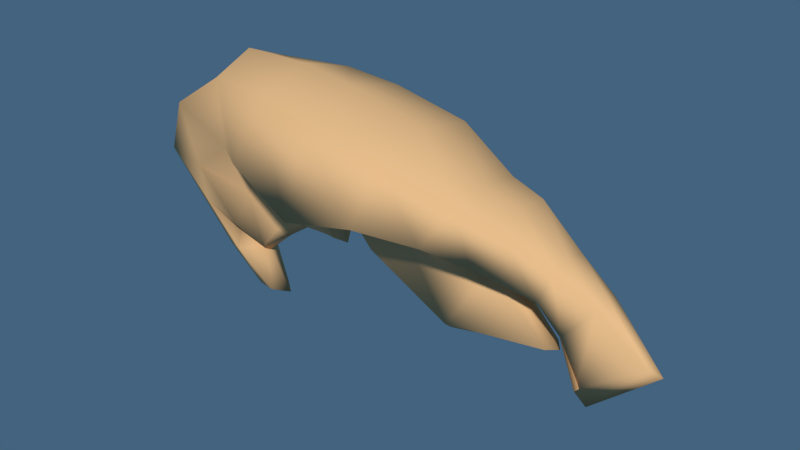 # Source: Krill.blend  (saved by Blender 2.78.0; exported with 4.5.12 LTS)
import bpy
from mathutils import Matrix  # noqa: F401  (used for matrix-valued properties, if any)

bpy.ops.wm.read_factory_settings(use_empty=True)
scene = bpy.context.scene
scene.name = 'Scene'

# ---- collections
col_collection_1 = bpy.data.collections.new('Collection 1'); scene.collection.children.link(col_collection_1)

# ---- materials (node trees are filled in below, after node groups)
mat_material = bpy.data.materials.new('Material')
mat_material.alpha_threshold = 0.0
mat_material.use_transparent_shadow = False
mat_material.diffuse_color = (0.8, 0.481, 0.2276, 1.0)
mat_material.specular_color = (1.0, 0.614, 0.3379)
mat_material.roughness = 0.5
mat_material.specular_intensity = 0.2474

# ---- material node trees

# ---- world
world_world = bpy.data.worlds.new('World'); scene.world = world_world
world_world.color = (0.05567, 0.1239, 0.2079)
world_world.use_sun_shadow = False
world_world.sun_shadow_jitter_overblur = 0.0
world_world.cycles.sampling_method = 'NONE'
world_world.cycles.sample_map_resolution = 256

# ---- meshes
me_cube = bpy.data.meshes.new('Cube')
me_cube.from_pydata([(0.5278, 0.7775, -1.165), (0.5278, -0.7775, -1.165), (-0.2306, -0.8142, -1.538), (-0.2306, 0.8142, -1.538), (0.6968, 0.6017, 0.27), (0.6968, -0.6017, 0.27), (-0.1138, -0.6301, 0.6241), (-0.1138, 0.6301, 0.6241), (-0.9356, -0.7435, -0.7408), (-0.9356, 0.7435, -0.7408), (-0.685, -0.5754, 0.7887), (-0.685, 0.5754, 0.7887), (-1.254, -0.5622, -0.6576), (-1.254, 0.5622, -0.6576), (-1.441, -0.4351, 0.7673), (-1.441, 0.4351, 0.7673), (-1.652, -0.5531, -1.402), (-1.652, 0.5531, -1.402), (-2.031, -0.428, -0.1538), (-2.031, 0.428, -0.1538), (-1.687, -0.4551, -2.375), (-1.687, 0.4552, -2.375), (-2.282, -0.3522, -1.502), (-2.282, 0.3522, -1.502), (-1.507, -0.2476, -3.759), (-1.507, 0.2476, -3.759), (-1.677, -0.1916, -3.793), (-1.677, 0.1916, -3.793), (-1.196, -0.1228, -4.747), (-1.196, 0.1228, -4.747), (-1.383, -0.09505, -4.74), (-1.383, 0.09505, -4.74), (1.081, 0.5253, -1.399), (1.081, -0.5253, -1.399), (1.366, 0.4066, -0.3839), (1.366, -0.4066, -0.3839), (1.537, 0.4343, -1.554), (1.537, -0.4343, -1.554), (1.73, 0.3361, -0.5707), (1.73, -0.3361, -0.5707), (2.11, 0.2868, -1.948), (2.11, -0.2868, -1.948), (2.212, 0.222, -1.306), (2.212, -0.222, -1.306), (2.387, 0.04441, -4.023), (2.387, -0.04441, -4.023), (3.019, 0.03437, -2.846), (3.019, -0.03437, -2.846), (-0.327, -0.08756, -2.666), (-0.327, 0.08757, -2.666), (-0.6066, -0.06511, -2.631), (-0.6066, 0.06511, -2.631), (-0.8506, -0.04923, -2.678), (-0.8506, 0.04923, -2.678), (-1.143, -0.04843, -3.127), (-1.143, 0.04843, -3.127), (-1.311, -0.08756, -3.687), (-1.311, 0.08757, -3.687), (1.035, 0.08347, -3.673), (1.035, -0.08396, -3.673), (0.1707, -0.1079, -2.544), (0.1707, 0.1074, -2.544), (2.112, 0.1074, -3.238), (2.112, -0.1079, -3.238), (0.6215, 0.1076, -2.043), (1.548, 0.1384, -1.891), (1.548, -0.1389, -1.891), (0.6215, -0.108, -2.043), (-0.1146, -0.1389, -1.663), (-0.1146, 0.1384, -1.663), (-1.499, 0.2933, -3.031), (-1.499, -0.2933, -3.031), (-1.397, -0.1622, -2.265), (-1.397, 0.1622, -2.265), (-1.052, -0.1649, -1.668), (-1.052, 0.1649, -1.668), (-0.7711, -0.2181, -1.686), (-0.7711, 0.2181, -1.686), (-0.3068, -0.2933, -1.763), (-0.3068, 0.2933, -1.763), (2.583, 0.1692, -1.899), (2.583, -0.1267, -1.899), (2.282, -0.1699, -2.689), (2.282, 0.2124, -2.689), (-0.171, 1.348e-07, -1.688), (0.6968, -4.172e-07, 0.5744), (-0.1138, 1.788e-07, 1.014), (-0.685, 3.576e-07, 1.218), (-1.441, 5.364e-07, 1.191), (-2.031, 6.557e-07, 0.04855), (-1.653, 4.24e-07, -2.541), (-2.282, 8.345e-07, -1.625), (-1.342, 6.009e-07, -3.723), (-1.677, 8.643e-07, -3.98), (-1.039, 8.588e-07, -4.809), (-1.383, 8.494e-07, -4.899), (1.214, -2.384e-07, -1.502), (1.366, -5.551e-07, -0.2368), (1.461, -1.963e-07, -1.704), (1.73, -4.401e-07, -0.4687), (1.967, -4.113e-07, -2.036), (2.212, -6.217e-07, -1.177), (2.488, -7.082e-07, -4.353), (3.151, -7.154e-07, -2.964), (-0.2168, 1.414e-08, -2.793), (-0.6008, -6.751e-08, -2.8), (-0.7564, 4.674e-07, -2.818), (-0.9897, 8.755e-07, -3.198), (-1.312, 6.956e-07, -3.856), (1.041, -0.0002465, -3.842), (0.02977, -0.0002464, -2.607), (2.208, -0.01728, -3.242), (1.613, -0.01627, -1.851), (-0.1294, -0.0002464, -1.715), (-1.661, 5.999e-07, -3.078), (-0.2188, 2.662e-07, -1.836), (2.583, 0.02125, -1.748), (2.256, 0.04462, -2.609)], [], [(66, 67, 59, 63), (85, 86, 6, 5), (1, 5, 6, 2), (86, 7, 11, 87), (4, 0, 3, 7), (87, 11, 15, 88), (7, 3, 9, 11), (2, 6, 10, 8), (74, 72, 54, 52), (88, 15, 19, 89), (11, 9, 13, 15), (8, 10, 14, 12), (114, 70, 57, 108), (89, 19, 23, 91), (15, 13, 17, 19), (12, 14, 18, 16), (70, 73, 55, 57), (91, 23, 27, 93), (19, 17, 21, 23), (16, 18, 22, 20), (72, 71, 56, 54), (93, 27, 31, 95), (23, 21, 25, 27), (20, 22, 26, 24), (90, 20, 24, 92), (94, 95, 31, 29), (27, 25, 29, 31), (24, 26, 30, 28), (92, 24, 28, 94), (97, 35, 39, 99), (85, 5, 35, 97), (5, 1, 33, 35), (0, 4, 34, 32), (64, 65, 62, 58), (99, 39, 43, 101), (35, 33, 37, 39), (32, 34, 38, 36), (96, 32, 36, 98), (116, 81, 47, 103), (39, 37, 41, 43), (36, 38, 42, 40), (98, 36, 40, 100), (102, 103, 47, 45), (81, 82, 45, 47), (83, 80, 46, 44), (117, 83, 44, 102), (104, 48, 50, 105), (105, 50, 52, 106), (106, 52, 54, 107), (107, 54, 56, 108), (73, 75, 53, 55), (76, 74, 52, 50), (75, 77, 51, 53), (78, 76, 50, 48), (77, 79, 49, 51), (115, 78, 48, 104), (109, 59, 60, 110), (109, 58, 62, 111), (112, 66, 63, 111), (113, 69, 61, 110), (67, 68, 60, 59), (69, 64, 58, 61), (33, 1, 67, 66), (0, 32, 65, 64), (96, 33, 66, 112), (84, 3, 69, 113), (1, 2, 68, 67), (3, 0, 64, 69), (12, 16, 72, 74), (90, 21, 70, 114), (21, 17, 73, 70), (16, 20, 71, 72), (17, 13, 75, 73), (8, 12, 74, 76), (13, 9, 77, 75), (2, 8, 76, 78), (9, 3, 79, 77), (84, 2, 78, 115), (101, 43, 81, 116), (43, 41, 82, 81), (40, 42, 80, 83), (100, 40, 83, 117), (4, 7, 86, 85), (6, 86, 87, 10), (10, 87, 88, 14), (14, 88, 89, 18), (71, 114, 108, 56), (18, 89, 91, 22), (22, 91, 93, 26), (26, 93, 95, 30), (21, 90, 92, 25), (28, 30, 95, 94), (25, 92, 94, 29), (34, 97, 99, 38), (4, 85, 97, 34), (38, 99, 101, 42), (33, 96, 98, 37), (80, 116, 103, 46), (37, 98, 100, 41), (44, 46, 103, 102), (82, 117, 102, 45), (49, 104, 105, 51), (51, 105, 106, 53), (53, 106, 107, 55), (55, 107, 108, 57), (79, 115, 104, 49), (58, 109, 110, 61), (59, 109, 111, 63), (65, 112, 111, 62), (68, 113, 110, 60), (32, 96, 112, 65), (2, 84, 113, 68), (20, 90, 114, 71), (3, 84, 115, 79), (42, 101, 116, 80), (41, 100, 117, 82)])
me_cube.polygons.foreach_set('use_smooth', [True] * 116)
_uv = me_cube.uv_layers.new(name='Krill Skin')
_uv.uv.foreach_set('vector', [0.114, 0.3994, 0.1946, 0.4473, 0.2038, 0.6151, 0.08659, 0.4837, 0.07531, 0.8371, 0.07531, 0.7474, 0.1506, 0.7474, 0.1472, 0.8371, 0.1863, 0.272, 0.1309, 0.1092, 0.1934, 0.04669, 0.2522, 0.2224, 0.07531, 0.7474, 0.0, 0.7474, 0.006538, 0.6871, 0.07531, 0.6871, 0.5789, 0.5058, 0.6343, 0.3431, 0.7002, 0.3927, 0.6414, 0.5684, 0.07531, 0.6871, 0.006538, 0.6871, 0.02331, 0.6151, 0.07531, 0.6151, 0.6414, 0.5684, 0.7002, 0.3927, 0.7555, 0.4194, 0.6877, 0.6012, 0.2522, 0.2224, 0.1934, 0.04669, 0.2397, 0.01388, 0.3075, 0.1957, 0.3385, 0.2887, 0.3832, 0.3375, 0.3801, 0.4279, 0.3436, 0.3921, 0.948, 0.5949, 0.896, 0.5949, 0.8968, 0.4962, 0.948, 0.4962, 0.6877, 0.6012, 0.7555, 0.4194, 0.7818, 0.433, 0.7557, 0.6151, 0.3075, 0.1957, 0.2397, 0.01388, 0.3077, 0.0, 0.3338, 0.1821, 0.2834, 0.8528, 0.2563, 0.8528, 0.2753, 0.7848, 0.2834, 0.7848, 0.948, 0.4962, 0.8968, 0.4962, 0.9059, 0.3385, 0.948, 0.3385, 0.7557, 0.6151, 0.7818, 0.433, 0.8346, 0.3712, 0.835, 0.5198, 0.3338, 0.1821, 0.3077, 0.0, 0.387, 0.09528, 0.3866, 0.2439, 0.8582, 0.208, 0.8312, 0.2775, 0.8281, 0.1872, 0.8562, 0.1379, 0.948, 0.3385, 0.9059, 0.3385, 0.9251, 0.09586, 0.948, 0.09586, 0.835, 0.5198, 0.8346, 0.3712, 0.8601, 0.2775, 0.896, 0.3642, 0.3866, 0.2439, 0.387, 0.09528, 0.448, 0.2509, 0.4121, 0.3376, 0.3832, 0.3375, 0.4102, 0.4071, 0.4082, 0.4771, 0.3801, 0.4279, 0.948, 0.09586, 0.9251, 0.09586, 0.9366, 4.759e-08, 0.948, 2.379e-08, 0.896, 0.3642, 0.8601, 0.2775, 0.8757, 0.1378, 0.896, 0.1207, 0.4121, 0.3376, 0.448, 0.2509, 0.448, 0.4944, 0.4277, 0.4773, 0.7423, 0.8552, 0.7002, 0.8552, 0.7194, 0.7184, 0.7423, 0.7184, 0.3075, 0.7608, 0.3262, 0.7608, 0.3262, 0.7731, 0.3075, 0.7731, 0.896, 0.1207, 0.8757, 0.1378, 0.8705, 0.03385, 0.8908, 0.02381, 0.4277, 0.4773, 0.448, 0.4944, 0.4428, 0.5913, 0.4225, 0.5812, 0.7423, 0.7184, 0.7194, 0.7184, 0.7309, 0.6151, 0.7423, 0.6151, 0.1125, 0.9028, 0.1125, 0.8371, 0.1506, 0.848, 0.1506, 0.9028, 0.2413, 0.8624, 0.2413, 0.94, 0.1506, 0.9281, 0.1506, 0.8624, 0.1309, 0.1092, 0.1863, 0.272, 0.1421, 0.3096, 0.08958, 0.205, 0.6343, 0.3431, 0.5789, 0.5058, 0.5376, 0.4101, 0.5901, 0.3055, 0.6426, 0.1678, 0.562, 0.2157, 0.5346, 0.1314, 0.6518, 0.0, 0.6494, 0.9724, 0.5986, 0.9724, 0.6101, 0.8902, 0.6494, 0.8902, 0.08958, 0.205, 0.1421, 0.3096, 0.1046, 0.3369, 0.06218, 0.2375, 0.5901, 0.3055, 0.5376, 0.4101, 0.5102, 0.3776, 0.5526, 0.2782, 0.874, 0.889, 0.874, 0.9547, 0.8334, 0.9438, 0.8334, 0.889, 0.6494, 0.8227, 0.6205, 0.8227, 0.6392, 0.7111, 0.6494, 0.7111, 0.06218, 0.2375, 0.1046, 0.3369, 0.06218, 0.3903, 0.03525, 0.3188, 0.5526, 0.2782, 0.5102, 0.3776, 0.4833, 0.2962, 0.5102, 0.2248, 0.8334, 0.889, 0.8334, 0.9438, 0.7844, 0.9314, 0.7844, 0.889, 0.6494, 0.6151, 0.6494, 0.7111, 0.6392, 0.7111, 0.6392, 0.6151, 0.02198, 0.3863, 0.07076, 0.4693, 0.08491, 0.6, 0.0, 0.4982, 0.5188, 0.1458, 0.47, 0.2287, 0.448, 0.1169, 0.5329, 0.01505, 0.8237, 0.7448, 0.7948, 0.7448, 0.8135, 0.6151, 0.8237, 0.6151, 0.3181, 0.7008, 0.31, 0.7008, 0.3121, 0.6733, 0.3181, 0.6733, 0.3181, 0.6733, 0.3121, 0.6733, 0.3135, 0.6486, 0.3181, 0.6486, 0.3181, 0.6486, 0.3135, 0.6486, 0.3136, 0.6151, 0.3181, 0.6151, 0.3181, 0.7008, 0.3226, 0.7008, 0.3262, 0.7486, 0.3181, 0.7486, 0.8312, 0.2775, 0.7865, 0.3263, 0.7916, 0.223, 0.8281, 0.1872, 0.3138, 0.2967, 0.3385, 0.2887, 0.3436, 0.3921, 0.3207, 0.3933, 0.7865, 0.3263, 0.7618, 0.3183, 0.7687, 0.2218, 0.7916, 0.223, 0.2741, 0.3147, 0.3138, 0.2967, 0.3207, 0.3933, 0.2965, 0.4033, 0.7618, 0.3183, 0.7221, 0.3004, 0.7445, 0.2118, 0.7687, 0.2218, 0.2259, 0.7, 0.1988, 0.7, 0.2178, 0.6151, 0.2259, 0.6151, 0.5233, 0.6151, 0.532, 0.6151, 0.5345, 0.8039, 0.5233, 0.8039, 0.3871, 0.6151, 0.3958, 0.6151, 0.3983, 0.7381, 0.3871, 0.7381, 0.3871, 0.8244, 0.3726, 0.8244, 0.3759, 0.7381, 0.3871, 0.7381, 0.5233, 0.9019, 0.5089, 0.9019, 0.5121, 0.8039, 0.5233, 0.8039, 0.1946, 0.4473, 0.2586, 0.3273, 0.266, 0.4249, 0.2038, 0.6151, 0.7066, 0.2877, 0.6426, 0.1678, 0.6518, 0.0, 0.714, 0.1902, 0.1421, 0.3096, 0.1863, 0.272, 0.1946, 0.4473, 0.114, 0.3994, 0.6343, 0.3431, 0.5901, 0.3055, 0.562, 0.2157, 0.6426, 0.1678, 0.3871, 0.9107, 0.3262, 0.9107, 0.3726, 0.8244, 0.3871, 0.8244, 0.5233, 1.0, 0.448, 1.0, 0.5089, 0.9019, 0.5233, 0.9019, 0.1863, 0.272, 0.2522, 0.2224, 0.2586, 0.3273, 0.1946, 0.4473, 0.7002, 0.3927, 0.6343, 0.3431, 0.6426, 0.1678, 0.7066, 0.2877, 0.3338, 0.1821, 0.3866, 0.2439, 0.3832, 0.3375, 0.3385, 0.2887, 0.2834, 0.9208, 0.2413, 0.9208, 0.2563, 0.8528, 0.2834, 0.8528, 0.8601, 0.2775, 0.8346, 0.3712, 0.8312, 0.2775, 0.8582, 0.208, 0.3866, 0.2439, 0.4121, 0.3376, 0.4102, 0.4071, 0.3832, 0.3375, 0.8346, 0.3712, 0.7818, 0.433, 0.7865, 0.3263, 0.8312, 0.2775, 0.3075, 0.1957, 0.3338, 0.1821, 0.3385, 0.2887, 0.3138, 0.2967, 0.7818, 0.433, 0.7555, 0.4194, 0.7618, 0.3183, 0.7865, 0.3263, 0.2522, 0.2224, 0.3075, 0.1957, 0.3138, 0.2967, 0.2741, 0.3147, 0.7555, 0.4194, 0.7002, 0.3927, 0.7221, 0.3004, 0.7618, 0.3183, 0.2259, 0.7848, 0.1506, 0.7848, 0.1988, 0.7, 0.2259, 0.7, 0.6494, 0.8902, 0.6101, 0.8902, 0.6205, 0.8227, 0.6494, 0.8227, 0.03525, 0.3188, 0.06218, 0.3903, 0.07076, 0.4693, 0.02198, 0.3863, 0.5102, 0.2248, 0.4833, 0.2962, 0.47, 0.2287, 0.5188, 0.1458, 0.8237, 0.8233, 0.7844, 0.8233, 0.7948, 0.7448, 0.8237, 0.7448, 0.003392, 0.8371, 0.0, 0.7474, 0.07531, 0.7474, 0.07531, 0.8371, 0.1506, 0.7474, 0.07531, 0.7474, 0.07531, 0.6871, 0.1441, 0.6871, 0.1441, 0.6871, 0.07531, 0.6871, 0.07531, 0.6151, 0.1273, 0.6151, 1.0, 0.5949, 0.948, 0.5949, 0.948, 0.4962, 0.9992, 0.4962, 0.3105, 0.8528, 0.2834, 0.8528, 0.2834, 0.7848, 0.2915, 0.7848, 0.9992, 0.4962, 0.948, 0.4962, 0.948, 0.3385, 0.9901, 0.3385, 0.9901, 0.3385, 0.948, 0.3385, 0.948, 0.09586, 0.9709, 0.09586, 0.9709, 0.09586, 0.948, 0.09586, 0.948, 2.379e-08, 0.9594, 0.0, 0.7844, 0.8552, 0.7423, 0.8552, 0.7423, 0.7184, 0.7652, 0.7184, 0.3075, 0.7486, 0.3262, 0.7486, 0.3262, 0.7608, 0.3075, 0.7608, 0.7652, 0.7184, 0.7423, 0.7184, 0.7423, 0.6151, 0.7536, 0.6151, 0.1125, 0.9685, 0.1125, 0.9028, 0.1506, 0.9028, 0.1506, 0.9576, 0.2413, 0.7848, 0.2413, 0.8624, 0.1506, 0.8624, 0.1506, 0.7967, 0.7002, 0.9724, 0.6494, 0.9724, 0.6494, 0.8902, 0.6887, 0.8902, 0.874, 0.8233, 0.874, 0.889, 0.8334, 0.889, 0.8334, 0.8342, 0.6783, 0.8227, 0.6494, 0.8227, 0.6494, 0.7111, 0.6596, 0.7111, 0.8334, 0.8342, 0.8334, 0.889, 0.7844, 0.889, 0.7844, 0.8466, 0.6596, 0.6151, 0.6596, 0.7111, 0.6494, 0.7111, 0.6494, 0.6151, 0.8526, 0.7448, 0.8237, 0.7448, 0.8237, 0.6151, 0.8339, 0.6151, 0.3262, 0.7008, 0.3181, 0.7008, 0.3181, 0.6733, 0.3241, 0.6733, 0.3241, 0.6733, 0.3181, 0.6733, 0.3181, 0.6486, 0.3227, 0.6486, 0.3227, 0.6486, 0.3181, 0.6486, 0.3181, 0.6151, 0.3226, 0.6151, 0.3136, 0.7008, 0.3181, 0.7008, 0.3181, 0.7486, 0.31, 0.7486, 0.2531, 0.7, 0.2259, 0.7, 0.2259, 0.6151, 0.234, 0.6151, 0.5146, 0.6151, 0.5233, 0.6151, 0.5233, 0.8039, 0.5121, 0.8039, 0.3784, 0.6151, 0.3871, 0.6151, 0.3871, 0.7381, 0.3759, 0.7381, 0.4015, 0.8244, 0.3871, 0.8244, 0.3871, 0.7381, 0.3983, 0.7381, 0.5378, 0.9019, 0.5233, 0.9019, 0.5233, 0.8039, 0.5345, 0.8039, 0.448, 0.9107, 0.3871, 0.9107, 0.3871, 0.8244, 0.4015, 0.8244, 0.5986, 1.0, 0.5233, 1.0, 0.5233, 0.9019, 0.5378, 0.9019, 0.3255, 0.9208, 0.2834, 0.9208, 0.2834, 0.8528, 0.3105, 0.8528, 0.3012, 0.7848, 0.2259, 0.7848, 0.2259, 0.7, 0.2531, 0.7, 0.6887, 0.8902, 0.6494, 0.8902, 0.6494, 0.8227, 0.6783, 0.8227, 0.863, 0.8233, 0.8237, 0.8233, 0.8237, 0.7448, 0.8526, 0.7448])
_uv.active_render = True
_uv = me_cube.uv_layers.new(name='source')
_uv.uv.foreach_set('vector', [0.6608, 0.5, 0.586, 0.4658, 0.5862, 0.3731, 0.6814, 0.4256, 0.552, 0.8126, 0.4714, 0.8541, 0.4714, 0.8079, 0.552, 0.7764, 0.5353, 0.6062, 0.552, 0.7764, 0.4714, 0.8079, 0.4709, 0.6392, 0.4714, 0.8541, 0.4714, 0.8079, 0.4166, 0.8274, 0.4166, 0.8783, 0.552, 0.7764, 0.5353, 0.6062, 0.4709, 0.6392, 0.4714, 0.8079, 0.4166, 0.8783, 0.4166, 0.8274, 0.3474, 0.8101, 0.3474, 0.8604, 0.4714, 0.8079, 0.4709, 0.6392, 0.3912, 0.6565, 0.4166, 0.8274, 0.4709, 0.6392, 0.4714, 0.8079, 0.4166, 0.8274, 0.3912, 0.6565, 0.3633, 0.5381, 0.3293, 0.4673, 0.3708, 0.3735, 0.3995, 0.4267, 0.3474, 0.8604, 0.3474, 0.8101, 0.2892, 0.7114, 0.2892, 0.7354, 0.4166, 0.8274, 0.3912, 0.6565, 0.3598, 0.6664, 0.3474, 0.8101, 0.3912, 0.6565, 0.4166, 0.8274, 0.3474, 0.8101, 0.3598, 0.6664, 0.3033, 0.3708, 0.3193, 0.3764, 0.3542, 0.307, 0.3541, 0.287, 0.2892, 0.7354, 0.2892, 0.7114, 0.269, 0.5554, 0.269, 0.5409, 0.3474, 0.8101, 0.3598, 0.6664, 0.3205, 0.5781, 0.2892, 0.7114, 0.3598, 0.6664, 0.3474, 0.8101, 0.2892, 0.7114, 0.3205, 0.5781, 0.3193, 0.3764, 0.3293, 0.4673, 0.3708, 0.3735, 0.3542, 0.307, 0.269, 0.5409, 0.269, 0.5554, 0.3205, 0.2999, 0.3205, 0.2776, 0.2892, 0.7114, 0.3205, 0.5781, 0.3171, 0.4626, 0.269, 0.5554, 0.3205, 0.5781, 0.2892, 0.7114, 0.269, 0.5554, 0.3171, 0.4626, 0.3293, 0.4673, 0.3193, 0.3764, 0.3542, 0.307, 0.3708, 0.3735, 0.3205, 0.2776, 0.3205, 0.2999, 0.349, 0.1848, 0.349, 0.1659, 0.269, 0.5554, 0.3171, 0.4626, 0.3349, 0.2985, 0.3205, 0.2999, 0.3171, 0.4626, 0.269, 0.5554, 0.3205, 0.2999, 0.3349, 0.2985, 0.3205, 0.443, 0.3171, 0.4626, 0.3349, 0.2985, 0.3511, 0.3028, 0.381, 0.174, 0.349, 0.1659, 0.349, 0.1848, 0.3655, 0.1813, 0.3205, 0.2999, 0.3349, 0.2985, 0.3655, 0.1813, 0.349, 0.1848, 0.3349, 0.2985, 0.3205, 0.2999, 0.349, 0.1848, 0.3655, 0.1813, 0.3511, 0.3028, 0.3349, 0.2985, 0.3655, 0.1813, 0.381, 0.174, 0.6179, 0.7163, 0.6179, 0.6989, 0.66, 0.6483, 0.66, 0.6604, 0.552, 0.8126, 0.552, 0.7764, 0.6179, 0.6989, 0.6179, 0.7163, 0.552, 0.7764, 0.5353, 0.6062, 0.5898, 0.5784, 0.6179, 0.6989, 0.5353, 0.6062, 0.552, 0.7764, 0.6179, 0.6989, 0.5898, 0.5784, 0.586, 0.4658, 0.6608, 0.5, 0.6814, 0.4256, 0.5862, 0.3731, 0.66, 0.6604, 0.66, 0.6483, 0.7013, 0.5895, 0.7013, 0.6048, 0.6179, 0.6989, 0.5898, 0.5784, 0.6348, 0.5601, 0.66, 0.6483, 0.5898, 0.5784, 0.6179, 0.6989, 0.66, 0.6483, 0.6348, 0.5601, 0.603, 0.5662, 0.5898, 0.5784, 0.6348, 0.5601, 0.6273, 0.5422, 0.7365, 0.5343, 0.7365, 0.5165, 0.7632, 0.4365, 0.7632, 0.442, 0.66, 0.6483, 0.6348, 0.5601, 0.6913, 0.5134, 0.7013, 0.5895, 0.6348, 0.5601, 0.66, 0.6483, 0.7013, 0.5895, 0.6913, 0.5134, 0.6273, 0.5422, 0.6348, 0.5601, 0.6913, 0.5134, 0.6771, 0.5029, 0.7155, 0.2475, 0.7632, 0.442, 0.7632, 0.4365, 0.7185, 0.2672, 0.7365, 0.5165, 0.7082, 0.4254, 0.7185, 0.2672, 0.7632, 0.4365, 0.7082, 0.4254, 0.7365, 0.5165, 0.7632, 0.4365, 0.7185, 0.2672, 0.7056, 0.4349, 0.7082, 0.4254, 0.7185, 0.2672, 0.7155, 0.2475, 0.462, 0.413, 0.4511, 0.4282, 0.4236, 0.4323, 0.4241, 0.4123, 0.4241, 0.4123, 0.4236, 0.4323, 0.3995, 0.4267, 0.4088, 0.4101, 0.4088, 0.4101, 0.3995, 0.4267, 0.3708, 0.3735, 0.3858, 0.3651, 0.3858, 0.3651, 0.3708, 0.3735, 0.3542, 0.307, 0.3541, 0.287, 0.3293, 0.4673, 0.3633, 0.5381, 0.3995, 0.4267, 0.3708, 0.3735, 0.391, 0.536, 0.3633, 0.5381, 0.3995, 0.4267, 0.4236, 0.4323, 0.3633, 0.5381, 0.391, 0.536, 0.4236, 0.4323, 0.3995, 0.4267, 0.4367, 0.5268, 0.391, 0.536, 0.4236, 0.4323, 0.4511, 0.4282, 0.391, 0.536, 0.4367, 0.5268, 0.4511, 0.4282, 0.4236, 0.4323, 0.4517, 0.5182, 0.4367, 0.5268, 0.4511, 0.4282, 0.462, 0.413, 0.5831, 0.3551, 0.5862, 0.3731, 0.5082, 0.4863, 0.4928, 0.4788, 0.5831, 0.3551, 0.5862, 0.3731, 0.6814, 0.4256, 0.6919, 0.4277, 0.6678, 0.5064, 0.6608, 0.5, 0.6814, 0.4256, 0.6919, 0.4277, 0.4837, 0.5476, 0.4984, 0.5569, 0.5082, 0.4863, 0.4928, 0.4788, 0.586, 0.4658, 0.4984, 0.5569, 0.5082, 0.4863, 0.5862, 0.3731, 0.4984, 0.5569, 0.586, 0.4658, 0.5862, 0.3731, 0.5082, 0.4863, 0.5898, 0.5784, 0.5353, 0.6062, 0.586, 0.4658, 0.6608, 0.5, 0.5353, 0.6062, 0.5898, 0.5784, 0.6608, 0.5, 0.586, 0.4658, 0.603, 0.5662, 0.5898, 0.5784, 0.6608, 0.5, 0.6678, 0.5064, 0.473, 0.6034, 0.4709, 0.6392, 0.4984, 0.5569, 0.4837, 0.5476, 0.5353, 0.6062, 0.4709, 0.6392, 0.4984, 0.5569, 0.586, 0.4658, 0.4709, 0.6392, 0.5353, 0.6062, 0.586, 0.4658, 0.4984, 0.5569, 0.3598, 0.6664, 0.3205, 0.5781, 0.3293, 0.4673, 0.3633, 0.5381, 0.3205, 0.443, 0.3171, 0.4626, 0.3193, 0.3764, 0.3033, 0.3708, 0.3171, 0.4626, 0.3205, 0.5781, 0.3293, 0.4673, 0.3193, 0.3764, 0.3205, 0.5781, 0.3171, 0.4626, 0.3193, 0.3764, 0.3293, 0.4673, 0.3205, 0.5781, 0.3598, 0.6664, 0.3633, 0.5381, 0.3293, 0.4673, 0.3912, 0.6565, 0.3598, 0.6664, 0.3633, 0.5381, 0.391, 0.536, 0.3598, 0.6664, 0.3912, 0.6565, 0.391, 0.536, 0.3633, 0.5381, 0.4709, 0.6392, 0.3912, 0.6565, 0.391, 0.536, 0.4367, 0.5268, 0.3912, 0.6565, 0.4709, 0.6392, 0.4367, 0.5268, 0.391, 0.536, 0.473, 0.6034, 0.4709, 0.6392, 0.4367, 0.5268, 0.4517, 0.5182, 0.7013, 0.6048, 0.7013, 0.5895, 0.7365, 0.5165, 0.7365, 0.5343, 0.7013, 0.5895, 0.6913, 0.5134, 0.7082, 0.4254, 0.7365, 0.5165, 0.6913, 0.5134, 0.7013, 0.5895, 0.7365, 0.5165, 0.7082, 0.4254, 0.6771, 0.5029, 0.6913, 0.5134, 0.7082, 0.4254, 0.7056, 0.4349, 0.552, 0.7764, 0.4714, 0.8079, 0.4714, 0.8541, 0.552, 0.8126, 0.4714, 0.8079, 0.4714, 0.8541, 0.4166, 0.8783, 0.4166, 0.8274, 0.4166, 0.8274, 0.4166, 0.8783, 0.3474, 0.8604, 0.3474, 0.8101, 0.3474, 0.8101, 0.3474, 0.8604, 0.2892, 0.7354, 0.2892, 0.7114, 0.3193, 0.3764, 0.3033, 0.3708, 0.3541, 0.287, 0.3542, 0.307, 0.2892, 0.7114, 0.2892, 0.7354, 0.269, 0.5409, 0.269, 0.5554, 0.269, 0.5554, 0.269, 0.5409, 0.3205, 0.2776, 0.3205, 0.2999, 0.3205, 0.2999, 0.3205, 0.2776, 0.349, 0.1659, 0.349, 0.1848, 0.3171, 0.4626, 0.3205, 0.443, 0.3511, 0.3028, 0.3349, 0.2985, 0.3655, 0.1813, 0.349, 0.1848, 0.349, 0.1659, 0.381, 0.174, 0.3349, 0.2985, 0.3511, 0.3028, 0.381, 0.174, 0.3655, 0.1813, 0.6179, 0.6989, 0.6179, 0.7163, 0.66, 0.6604, 0.66, 0.6483, 0.552, 0.7764, 0.552, 0.8126, 0.6179, 0.7163, 0.6179, 0.6989, 0.66, 0.6483, 0.66, 0.6604, 0.7013, 0.6048, 0.7013, 0.5895, 0.5898, 0.5784, 0.603, 0.5662, 0.6273, 0.5422, 0.6348, 0.5601, 0.7365, 0.5165, 0.7365, 0.5343, 0.7632, 0.442, 0.7632, 0.4365, 0.6348, 0.5601, 0.6273, 0.5422, 0.6771, 0.5029, 0.6913, 0.5134, 0.7185, 0.2672, 0.7632, 0.4365, 0.7632, 0.442, 0.7155, 0.2475, 0.7082, 0.4254, 0.7056, 0.4349, 0.7155, 0.2475, 0.7185, 0.2672, 0.4511, 0.4282, 0.462, 0.413, 0.4241, 0.4123, 0.4236, 0.4323, 0.4236, 0.4323, 0.4241, 0.4123, 0.4088, 0.4101, 0.3995, 0.4267, 0.3995, 0.4267, 0.4088, 0.4101, 0.3858, 0.3651, 0.3708, 0.3735, 0.3708, 0.3735, 0.3858, 0.3651, 0.3541, 0.287, 0.3542, 0.307, 0.4367, 0.5268, 0.4517, 0.5182, 0.462, 0.413, 0.4511, 0.4282, 0.5862, 0.3731, 0.5831, 0.3551, 0.4928, 0.4788, 0.5082, 0.4863, 0.5862, 0.3731, 0.5831, 0.3551, 0.6919, 0.4277, 0.6814, 0.4256, 0.6608, 0.5, 0.6678, 0.5064, 0.6919, 0.4277, 0.6814, 0.4256, 0.4984, 0.5569, 0.4837, 0.5476, 0.4928, 0.4788, 0.5082, 0.4863, 0.5898, 0.5784, 0.603, 0.5662, 0.6678, 0.5064, 0.6608, 0.5, 0.4709, 0.6392, 0.473, 0.6034, 0.4837, 0.5476, 0.4984, 0.5569, 0.3171, 0.4626, 0.3205, 0.443, 0.3033, 0.3708, 0.3193, 0.3764, 0.4709, 0.6392, 0.473, 0.6034, 0.4517, 0.5182, 0.4367, 0.5268, 0.7013, 0.5895, 0.7013, 0.6048, 0.7365, 0.5343, 0.7365, 0.5165, 0.6913, 0.5134, 0.6771, 0.5029, 0.7056, 0.4349, 0.7082, 0.4254])
me_cube.materials.append(mat_material)
me_cube.use_remesh_preserve_volume = False
me_cube.use_remesh_preserve_attributes = False
me_cube.use_mirror_vertex_groups = False
me_cube.update()

# ---- objects
ob_cube = bpy.data.objects.new('Cube', me_cube)

# ---- transforms, parenting, visibility, modifiers, constraints
ob_cube.location = (0.0, 0.0, 0.0)
ob_cube.scale = (1.0, 1.0, 0.4247)
ob_cube.lock_rotations_4d = False
ob_cube.empty_display_type = 'ARROWS'
ob_cube.lineart.crease_threshold = 0.0

# ---- collection membership
col_collection_1.objects.link(ob_cube)

# ---- scene / render settings (as saved in the file)
scene.frame_start = 1; scene.frame_end = 250; scene.frame_set(1)
scene.render.engine = 'BLENDER_EEVEE_NEXT'
scene.render.resolution_percentage = 50
scene.render.dither_intensity = 0.0
scene.cycles.use_denoising = False
scene.cycles.samples = 10
scene.cycles.sampling_pattern = 'TABULATED_SOBOL'
scene.cycles.light_sampling_threshold = 0.0
scene.cycles.use_adaptive_sampling = False
scene.cycles.use_light_tree = False
scene.cycles.blur_glossy = 0.0
scene.cycles.volume_bounces = 1
scene.cycles.pixel_filter_type = 'GAUSSIAN'
scene.cycles.sample_clamp_indirect = 0.0
scene.view_settings.view_transform = 'Standard'
bpy.context.view_layer.update()

# ---- added for rendering (the .blend has no active camera and no usable light): camera, sun
cam_auto = bpy.data.cameras.new('AutoCamera')
cam_auto.lens = 50.0
cam_auto.sensor_width = 36.0
cam_auto.clip_end = 1000.0
ob_auto_camera = bpy.data.objects.new('AutoCamera', cam_auto)
scene.collection.objects.link(ob_auto_camera)
ob_auto_camera.location = (6.20638, -6.92614, 3.8357)
ob_auto_camera.rotation_euler = (1.09748, -7.21219e-08, 0.694738)
scene.camera = ob_auto_camera
light_auto_sun = bpy.data.lights.new('AutoSun', 'SUN')
light_auto_sun.energy = 3.0
light_auto_sun.angle = 0.0523599
ob_auto_sun = bpy.data.objects.new('AutoSun', light_auto_sun)
scene.collection.objects.link(ob_auto_sun)
ob_auto_sun.rotation_euler = (0.872665, 0.174533, 0.523599)
bpy.context.view_layer.update()

